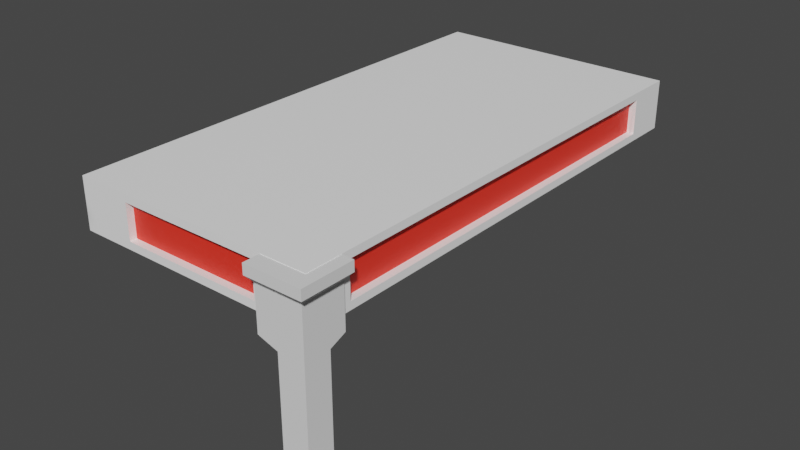 # Source: Kline.blend  (saved by Blender 2.82.7; exported with 4.5.12 LTS)
import bpy
from mathutils import Matrix  # noqa: F401  (used for matrix-valued properties, if any)

bpy.ops.wm.read_factory_settings(use_empty=True)
scene = bpy.context.scene
scene.name = 'Scene'

# ---- images (referenced by path relative to the original .blend; pixels are not part of the script)
import os
ASSET_DIR = os.environ.get("B2B_ASSET_DIR", "")  # directory of the original .blend (textures are referenced by path, not embedded)
HERE = os.path.dirname(os.path.abspath(__file__))  # packed textures are extracted next to this script under _unpacked/

def load_image(name, relpath, width, height, colorspace="sRGB"):
    """Load a texture the original file referenced (path relative to the .blend, or extracted next to this script)."""
    p = next((c for c in (os.path.join(HERE, relpath), os.path.join(ASSET_DIR, relpath)) if relpath and os.path.exists(c)), "")
    if p:
        img = bpy.data.images.load(p, check_existing=True)
        img.name = name
    else:  # same state as the original file: an image datablock whose file is absent (Cycles renders it pink)
        img = bpy.data.images.new(name, width, height)
        img.source = "FILE"
        img.filepath = "//" + (relpath or name)
    img.colorspace_settings.name = colorspace
    return img
img_tabletexture = load_image('TableTexture', '_unpacked/TableTexture.f2ca9fa2.png', 1024, 1024, 'sRGB')

# ---- materials (node trees are filled in below, after node groups)
mat_material_001 = bpy.data.materials.new('Material.001')
mat_material_001.use_transparent_shadow = False

# ---- material node trees
mat_material_001.use_nodes = True; mat_material_001.node_tree.nodes.clear()
_N = mat_material_001.node_tree.nodes; _L = mat_material_001.node_tree.links
n0 = _N.new('ShaderNodeOutputMaterial'); n0.name = 'Material Output'; n0.location = (300, 300)
n1 = _N.new('ShaderNodeBsdfPrincipled'); n1.name = 'Principled BSDF'; n1.location = (10, 300)
n1.distribution = 'GGX'
n1.subsurface_method = 'BURLEY'
n1.inputs[3].default_value = 1.45
n1.inputs[27].default_value = (0.0, 0.0, 0.0, 1.0)
n1.inputs[28].default_value = 1.0
n2 = _N.new('ShaderNodeTexImage'); n2.name = 'Image Texture'; n2.location = (-280, 280)
n2.image = img_tabletexture
_L.new(n1.outputs[0], n0.inputs[0])
_L.new(n2.outputs[0], n1.inputs[0])
n0.is_active_output = True

# ---- world
world_world = bpy.data.worlds.new('World'); scene.world = world_world
world_world.use_nodes = True; world_world.node_tree.nodes.clear()
_N = world_world.node_tree.nodes; _L = world_world.node_tree.links
n0 = _N.new('ShaderNodeOutputWorld'); n0.name = 'World Output'; n0.location = (300, 300)
n1 = _N.new('ShaderNodeBackground'); n1.name = 'Background'; n1.location = (10, 300)
n1.inputs[0].default_value = (0.05088, 0.05088, 0.05088, 1.0)
_L.new(n1.outputs[0], n0.inputs[0])
n0.is_active_output = True
world_world.color = (0.05088, 0.05088, 0.05088)
world_world.use_sun_shadow = False
world_world.sun_shadow_jitter_overblur = 0.0

# ---- meshes
me_cube_002 = bpy.data.meshes.new('Cube.002')
me_cube_002.from_pydata([(-1.0, -1.0, -0.06859), (-1.0, 1.0, -0.06859), (0.8333, -0.8333, 10.15), (1.0, -1.0, -0.06859), (1.0, 1.0, -0.06859), (-1.0, -0.3333, 0.65), (0.8333, 1.822, 10.15), (0.3333, 1.0, 0.65), (-1.0, 1.0, 10.15), (0.3333, 1.0, 6.65), (-1.0, -0.3333, 6.65), (-1.0, 1.0, 6.65), (0.3333, -0.3333, 0.65), (0.3333, -0.3333, 9.15), (-2.0, -0.8333, 10.15), (-1.0, 1.822, 10.15), (0.3333, 1.822, 6.976), (-1.0, 1.822, 6.976), (0.3333, 1.822, 9.15), (-2.0, 1.0, 10.15), (-2.0, -0.3333, 6.971), (-2.0, 1.0, 6.971), (-2.0, -0.3333, 9.15), (0.8333, -0.8333, 9.65), (0.8333, 1.822, 9.65), (-2.0, -0.8333, 9.65), (-1.0, -1.0, 0.35), (-1.0, -0.7, 0.65), (-1.0, -0.9942, 0.4085), (-1.0, -0.9772, 0.4648), (-1.0, -0.9494, 0.5167), (-1.0, -0.9121, 0.5621), (-1.0, -0.8667, 0.5994), (-1.0, -0.8148, 0.6272), (-1.0, -0.7585, 0.6442), (0.7, -0.7, 0.65), (1.0, -1.0, 0.35), (0.7585, -0.7585, 0.6442), (0.8148, -0.8148, 0.6272), (0.8667, -0.8667, 0.5994), (0.9121, -0.9121, 0.5621), (0.9494, -0.9494, 0.5167), (0.9772, -0.9772, 0.4648), (0.9942, -0.9942, 0.4085), (0.7, 1.0, 0.65), (1.0, 1.0, 0.35), (0.7585, 1.0, 0.6442), (0.8148, 1.0, 0.6272), (0.8667, 1.0, 0.5994), (0.9121, 1.0, 0.5621), (0.9494, 1.0, 0.5167), (0.9772, 1.0, 0.4648), (0.9942, 1.0, 0.4085)], [], [(7, 44, 46, 47, 48, 49, 50, 51, 52, 45, 4, 1, 11, 9), (1, 4, 3, 0), (44, 7, 12, 5, 27, 35), (8, 19, 14, 2, 6, 15), (45, 36, 3, 4), (5, 10, 11, 1, 0, 26, 28, 29, 30, 31, 32, 33, 34, 27), (23, 24, 6, 2), (21, 19, 8, 11), (13, 18, 24, 23), (17, 15, 6, 24, 18, 16), (5, 12, 13, 22, 20, 10), (9, 11, 17, 16), (22, 13, 23, 25), (11, 8, 15, 17), (13, 12, 7, 9, 16, 18), (11, 10, 20, 21), (25, 23, 2, 14), (25, 14, 19, 21, 20, 22), (44, 35, 37, 46), (46, 37, 38, 47), (47, 38, 39, 48), (48, 39, 40, 49), (49, 40, 41, 50), (50, 41, 42, 51), (51, 42, 43, 52), (52, 43, 36, 45), (35, 27, 34, 37), (37, 34, 33, 38), (38, 33, 32, 39), (39, 32, 31, 40), (40, 31, 30, 41), (41, 30, 29, 42), (42, 29, 28, 43), (43, 28, 26, 36), (36, 26, 0, 3)])
_uv = me_cube_002.uv_layers.new(name='UVMap')
_uv.uv.foreach_set('vector', [0.4523, 0.0621, 0.4201, 0.0621, 0.415, 0.0616, 0.41, 0.06013, 0.4055, 0.05773, 0.4015, 0.05451, 0.3982, 0.05058, 0.3958, 0.04609, 0.3943, 0.04123, 0.3938, 0.03617, 0.3938, 1.803e-08, 0.5693, 0.0, 0.5693, 0.5806, 0.4523, 0.5806, 2.092e-08, 0.8986, 0.0, 0.7267, 0.174, 0.729, 0.174, 0.9009, 0.3225, 0.8934, 0.2905, 0.893, 0.2903, 0.7785, 0.1741, 0.7773, 0.174, 0.7458, 0.3222, 0.7474, 0.5536, 0.7389, 0.5536, 0.8248, 0.3938, 0.8268, 0.3938, 0.5834, 0.6253, 0.5806, 0.6253, 0.7381, 0.9637, 0.9829, 0.9637, 0.8101, 1.0, 0.8101, 1.0, 0.9829, 0.6862, 0.0621, 0.6862, 0.5806, 0.5693, 0.5806, 0.5693, 1.288e-08, 0.7447, 0.0, 0.7447, 0.03617, 0.7442, 0.04123, 0.7427, 0.04609, 0.7403, 0.05058, 0.737, 0.05451, 0.733, 0.05773, 0.7285, 0.06013, 0.7235, 0.0616, 0.7184, 0.0621, 0.9875, 0.5806, 0.9875, 0.8101, 0.9441, 0.8101, 0.9441, 0.5806, 0.8564, 0.8554, 0.8564, 0.5806, 0.9441, 0.5806, 0.9441, 0.8831, 0.8185, 0.6216, 0.6309, 0.6191, 0.6253, 0.5806, 0.8564, 0.5837, 0.9055, 0.2748, 0.9055, 0.549, 0.7447, 0.549, 0.7447, 0.5058, 0.7886, 0.4626, 0.7886, 0.2748, 0.117, 0.7267, 1.098e-07, 0.7267, 0.0, 0.0, 0.2047, 0.0, 0.2047, 0.1863, 0.117, 0.2137, 0.7564, 0.8272, 0.7564, 0.9418, 0.6812, 0.9437, 0.6812, 0.8291, 0.8185, 0.8221, 0.8185, 0.6216, 0.8564, 0.5837, 0.8564, 0.8272, 0.9055, 0.3025, 0.9055, 0.0, 0.9777, 0.0, 0.9777, 0.2743, 0.2047, 0.7267, 0.2047, 0.0, 0.3217, 0.0, 0.3217, 0.513, 0.3938, 0.5408, 0.3938, 0.7267, 0.5717, 0.8291, 0.5717, 0.9434, 0.4815, 0.9411, 0.4815, 0.8268, 0.3418, 0.9716, 0.3418, 0.7267, 0.3852, 0.7267, 0.3852, 0.9716, 0.9055, 0.2315, 0.9055, 0.2748, 0.7447, 0.2748, 0.7447, 0.0, 0.8617, 0.0, 0.8617, 0.1883, 0.3225, 0.8934, 0.3222, 0.7474, 0.3274, 0.7423, 0.3276, 0.8934, 0.3276, 0.8934, 0.3274, 0.7423, 0.3325, 0.7374, 0.3327, 0.8933, 0.3327, 0.8933, 0.3325, 0.7374, 0.3372, 0.7327, 0.3375, 0.893, 0.3375, 0.893, 0.3372, 0.7327, 0.3416, 0.7285, 0.3418, 0.8927, 0.9441, 0.9829, 0.9441, 0.8177, 0.9486, 0.8145, 0.9486, 0.9829, 0.9486, 0.9829, 0.9486, 0.8145, 0.9534, 0.8121, 0.9534, 0.9829, 0.9534, 0.9829, 0.9534, 0.8121, 0.9585, 0.8106, 0.9585, 0.9829, 0.9585, 0.9829, 0.9585, 0.8106, 0.9637, 0.8101, 0.9637, 0.9829, 0.3222, 0.7474, 0.174, 0.7458, 0.1741, 0.7407, 0.3274, 0.7423, 0.3274, 0.7423, 0.1741, 0.7407, 0.1742, 0.7357, 0.3325, 0.7374, 0.3325, 0.7374, 0.1742, 0.7357, 0.1745, 0.731, 0.3372, 0.7327, 0.3372, 0.7327, 0.1745, 0.731, 0.1749, 0.7267, 0.3416, 0.7285, 0.6253, 0.9924, 0.6253, 0.8272, 0.6297, 0.8272, 0.6297, 0.9956, 0.6297, 0.9956, 0.6297, 0.8272, 0.6346, 0.8272, 0.6346, 0.998, 0.6346, 0.998, 0.6346, 0.8272, 0.6397, 0.8272, 0.6397, 0.9995, 0.6397, 0.9995, 0.6397, 0.8272, 0.6449, 0.8272, 0.6449, 1.0, 0.6449, 1.0, 0.6449, 0.8272, 0.6812, 0.8272, 0.6812, 1.0])
me_cube_002.use_remesh_fix_poles = True
me_cube_002.use_remesh_preserve_attributes = False
me_cube_002.use_mirror_vertex_groups = False
me_cube_002.use_paint_bone_selection = False
me_cube_002.use_paint_mask = True
me_cube_002.update()
me_cube_004 = bpy.data.meshes.new('Cube.004')
me_cube_004.from_pydata([(0.9416, -0.8227, -0.7), (0.9416, -0.8227, 0.7), (1.0, -1.0, -1.0), (1.0, -1.0, 1.0), (0.0, 0.0, 1.0), (0.0, 0.0, -1.0), (0.0, -1.0, 1.0), (1.0, -0.8227, 0.7), (1.0, -0.8227, -0.7), (1.0, 0.0, 1.0), (1.0, 0.0, 0.7), (0.0, -1.0, -1.0), (0.9416, 0.0, 0.7), (0.9416, 0.0, -0.7), (1.0, 0.0, -0.7), (1.0, 0.0, -1.0), (0.0, -1.0, 0.6933), (0.0, -1.0, -0.6933), (0.5707, -1.0, 0.6933), (0.5707, -1.0, -0.6933), (0.0, -0.972, 0.6933), (0.0, -0.972, -0.6933), (0.5707, -0.972, 0.6933), (0.5707, -0.972, -0.6933)], [(4, 5), (2, 19)], [(8, 2, 15, 14), (8, 0, 1, 7), (8, 7, 10, 9, 3, 2), (13, 12, 1, 0), (3, 9, 4, 6), (1, 12, 10, 7), (13, 0, 8, 14), (11, 5, 15, 2), (17, 19, 23, 21), (23, 22, 20, 21), (18, 16, 20, 22), (19, 18, 22, 23), (19, 17, 11, 2, 3, 6, 16, 18)])
_uv = me_cube_004.uv_layers.new(name='UVMap')
_uv.uv.foreach_set('vector', [0.9777, 0.4494, 0.9933, 0.4753, 0.9055, 0.4753, 0.9055, 0.4494, 0.3903, 0.8477, 0.3852, 0.8477, 0.3852, 0.7267, 0.3903, 0.7267, 0.9777, 0.4494, 0.9777, 0.3284, 0.9055, 0.3284, 0.9055, 0.3025, 0.9933, 0.3025, 0.9933, 0.4753, 0.7564, 0.9481, 0.7564, 0.8272, 0.8285, 0.8272, 0.8285, 0.9481, 0.9055, 0.4753, 0.9933, 0.4753, 0.9933, 0.5617, 0.9055, 0.5617, 0.8285, 0.8983, 0.8285, 0.8272, 0.8337, 0.8272, 0.8337, 0.8983, 0.8388, 0.8272, 0.8388, 0.8983, 0.8337, 0.8983, 0.8337, 0.8272, 0.9441, 0.9695, 0.8564, 0.9695, 0.8564, 0.8831, 0.9441, 0.8831, 0.8412, 0.8272, 0.8412, 0.8765, 0.8388, 0.8765, 0.8388, 0.8272, 0.5717, 0.9466, 0.5717, 0.8268, 0.6218, 0.8268, 0.6218, 0.9466, 0.6218, 0.8761, 0.6218, 0.8268, 0.6243, 0.8268, 0.6243, 0.8761, 0.3903, 0.8465, 0.3903, 0.7267, 0.3928, 0.7267, 0.3928, 0.8465, 0.4315, 0.9731, 0.4815, 0.9731, 0.4815, 0.9996, 0.3938, 0.9996, 0.3938, 0.8268, 0.4815, 0.8268, 0.4815, 0.8533, 0.4315, 0.8533])
me_cube_004.materials.append(mat_material_001)
me_cube_004.use_remesh_fix_poles = True
me_cube_004.use_remesh_preserve_attributes = False
me_cube_004.use_mirror_vertex_groups = False
me_cube_004.use_paint_bone_selection = False
me_cube_004.use_paint_mask = True
me_cube_004.update()

# ---- objects
ob_cube = bpy.data.objects.new('Cube', me_cube_002)
ob_cube_001 = bpy.data.objects.new('Cube.001', me_cube_004)

# ---- transforms, parenting, visibility, modifiers, constraints
ob_cube.location = (1.2, -2.5, 0.01706)
ob_cube.scale = (0.2, 0.2, 0.2)
ob_cube.lineart.crease_threshold = 0.0
_m = ob_cube.modifiers.new('Mirror', 'MIRROR')
_m.show_render = False
_m.use_axis = (True, True, False)
_m.use_mirror_vertex_groups = False
_m.use_mirror_merge = False
_m.mirror_object = ob_cube_001
ob_cube_001.location = (0.0, 0.0, 1.802)
ob_cube_001.scale = (1.25, 2.5, 0.25)
ob_cube_001.lineart.crease_threshold = 0.0
_m = ob_cube_001.modifiers.new('Mirror', 'MIRROR')
_m.use_axis = (True, True, False)

# ---- collection membership
scene.collection.objects.link(ob_cube)
scene.collection.objects.link(ob_cube_001)

# ---- scene / render settings (as saved in the file)
scene.frame_start = 1; scene.frame_end = 250; scene.frame_set(0)
scene.render.engine = 'BLENDER_EEVEE_NEXT'
scene.cycles.use_denoising = False
scene.cycles.samples = 128
scene.cycles.sampling_pattern = 'TABULATED_SOBOL'
scene.cycles.use_adaptive_sampling = False
scene.cycles.use_light_tree = False
scene.view_settings.view_transform = 'Filmic'
bpy.context.view_layer.update()

# ---- added for rendering (the .blend has no active camera and no usable light): camera, sun
cam_auto = bpy.data.cameras.new('AutoCamera')
cam_auto.lens = 50.0
cam_auto.sensor_width = 36.0
cam_auto.clip_end = 1000.0
ob_auto_camera = bpy.data.objects.new('AutoCamera', cam_auto)
scene.collection.objects.link(ob_auto_camera)
ob_auto_camera.location = (5.93857, -7.12628, 5.77857)
ob_auto_camera.rotation_euler = (1.09748, -7.21219e-08, 0.694738)
scene.camera = ob_auto_camera
light_auto_sun = bpy.data.lights.new('AutoSun', 'SUN')
light_auto_sun.energy = 3.0
light_auto_sun.angle = 0.0523599
ob_auto_sun = bpy.data.objects.new('AutoSun', light_auto_sun)
scene.collection.objects.link(ob_auto_sun)
ob_auto_sun.rotation_euler = (0.872665, 0.174533, 0.523599)
bpy.context.view_layer.update()
